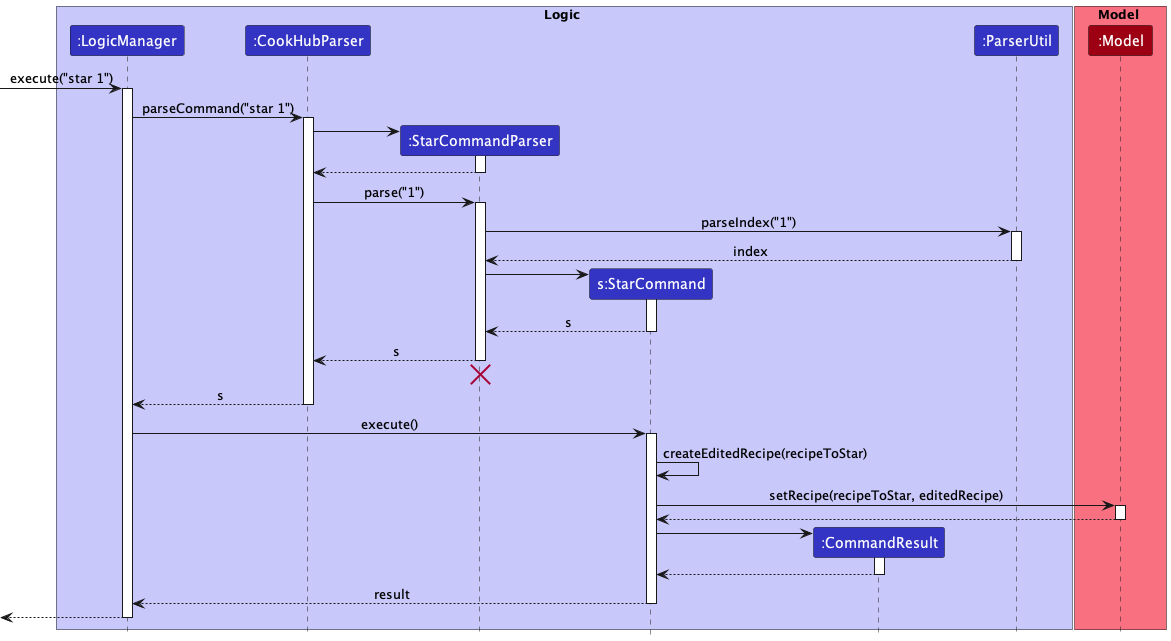

The diagram above was rendered by PlantUML. Its source (embedded in the PNG):
@startuml
!include style.puml

box Logic LOGIC_COLOR_T1
participant ":LogicManager" as LogicManager LOGIC_COLOR
participant ":CookHubParser" as CookHubParser LOGIC_COLOR
participant ":StarCommandParser" as StarCommandParser LOGIC_COLOR
participant "s:StarCommand" as StarCommand LOGIC_COLOR
participant ":CommandResult" as CommandResult LOGIC_COLOR
participant ":ParserUtil" as ParserUtil LOGIC_COLOR
end box

box Model MODEL_COLOR_T1
participant ":Model" as Model MODEL_COLOR
end box

[-> LogicManager : execute("star 1")
activate LogicManager

LogicManager -> CookHubParser : parseCommand("star 1")
activate CookHubParser

create StarCommandParser
CookHubParser -> StarCommandParser
activate StarCommandParser

StarCommandParser --> CookHubParser
deactivate StarCommandParser

CookHubParser -> StarCommandParser : parse("1")
activate StarCommandParser

StarCommandParser -> ParserUtil : parseIndex("1")
activate ParserUtil

ParserUtil --> StarCommandParser : index
deactivate ParserUtil

create StarCommand
StarCommandParser -> StarCommand
activate StarCommand

StarCommand --> StarCommandParser : s
deactivate StarCommand

StarCommandParser --> CookHubParser : s
deactivate StarCommandParser
'Hidden arrow to position the destroy marker below the end of the activation bar.
StarCommandParser -[hidden]-> CookHubParser
destroy StarCommandParser

CookHubParser --> LogicManager : s
deactivate CookHubParser

LogicManager -> StarCommand : execute()
activate StarCommand

StarCommand -> StarCommand : createEditedRecipe(recipeToStar)

StarCommand -> Model : setRecipe(recipeToStar, editedRecipe)
activate Model

Model --> StarCommand
deactivate Model

create CommandResult
StarCommand -> CommandResult
activate CommandResult

CommandResult --> StarCommand
deactivate CommandResult

StarCommand --> LogicManager : result
deactivate StarCommand

[<--LogicManager
deactivate LogicManager
@enduml